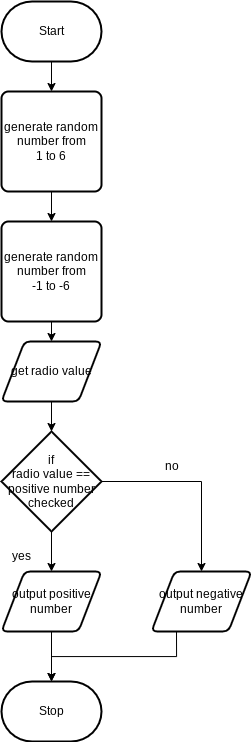

The diagram above was exported from draw.io. Its source (the exported page's mxGraphModel, read from the mxfile embedded in the PNG):
<mxGraphModel dx="440" dy="512" grid="1" gridSize="10" guides="1" tooltips="1" connect="1" arrows="1" fold="1" page="1" pageScale="1" pageWidth="850" pageHeight="1100" math="0" shadow="0">
  <root>
    <mxCell id="0" />
    <mxCell id="1" parent="0" />
    <mxCell id="4" style="edgeStyle=none;html=1;exitX=0.5;exitY=1;exitDx=0;exitDy=0;exitPerimeter=0;entryX=0.5;entryY=0;entryDx=0;entryDy=0;" edge="1" parent="1" source="5" target="8">
      <mxGeometry relative="1" as="geometry" />
    </mxCell>
    <mxCell id="5" value="Start" style="strokeWidth=2;html=1;shape=mxgraph.flowchart.terminator;whiteSpace=wrap;" vertex="1" parent="1">
      <mxGeometry x="360" y="130" width="100" height="60" as="geometry" />
    </mxCell>
    <mxCell id="6" value="Stop" style="strokeWidth=2;html=1;shape=mxgraph.flowchart.terminator;whiteSpace=wrap;" vertex="1" parent="1">
      <mxGeometry x="360" y="810" width="100" height="60" as="geometry" />
    </mxCell>
    <mxCell id="7" style="edgeStyle=none;html=1;exitX=0.5;exitY=1;exitDx=0;exitDy=0;entryX=0.5;entryY=0;entryDx=0;entryDy=0;" edge="1" parent="1" source="8" target="10">
      <mxGeometry relative="1" as="geometry" />
    </mxCell>
    <mxCell id="8" value="generate random&lt;br&gt;number from &lt;br&gt;1 to 6" style="rounded=1;whiteSpace=wrap;html=1;absoluteArcSize=1;arcSize=14;strokeWidth=2;" vertex="1" parent="1">
      <mxGeometry x="360" y="220" width="100" height="100" as="geometry" />
    </mxCell>
    <mxCell id="9" style="edgeStyle=none;html=1;exitX=0.5;exitY=1;exitDx=0;exitDy=0;entryX=0.5;entryY=0;entryDx=0;entryDy=0;" edge="1" parent="1" source="10" target="12">
      <mxGeometry relative="1" as="geometry" />
    </mxCell>
    <mxCell id="10" value="generate random&lt;br&gt;number from &lt;br&gt;-1 to -6" style="rounded=1;whiteSpace=wrap;html=1;absoluteArcSize=1;arcSize=14;strokeWidth=2;" vertex="1" parent="1">
      <mxGeometry x="360" y="350" width="100" height="100" as="geometry" />
    </mxCell>
    <mxCell id="11" style="edgeStyle=none;html=1;exitX=0.5;exitY=1;exitDx=0;exitDy=0;entryX=0.5;entryY=0;entryDx=0;entryDy=0;entryPerimeter=0;" edge="1" parent="1" source="12" target="15">
      <mxGeometry relative="1" as="geometry" />
    </mxCell>
    <mxCell id="12" value="get radio value" style="shape=parallelogram;html=1;strokeWidth=2;perimeter=parallelogramPerimeter;whiteSpace=wrap;rounded=1;arcSize=12;size=0.23;" vertex="1" parent="1">
      <mxGeometry x="360" y="470" width="100" height="60" as="geometry" />
    </mxCell>
    <mxCell id="13" style="edgeStyle=none;html=1;exitX=0.5;exitY=1;exitDx=0;exitDy=0;exitPerimeter=0;entryX=0.5;entryY=0;entryDx=0;entryDy=0;" edge="1" parent="1" source="15" target="17">
      <mxGeometry relative="1" as="geometry" />
    </mxCell>
    <mxCell id="14" style="edgeStyle=orthogonalEdgeStyle;html=1;exitX=1;exitY=0.5;exitDx=0;exitDy=0;exitPerimeter=0;entryX=0.5;entryY=0;entryDx=0;entryDy=0;rounded=0;" edge="1" parent="1" source="15" target="19">
      <mxGeometry relative="1" as="geometry">
        <Array as="points">
          <mxPoint x="560" y="610" />
        </Array>
      </mxGeometry>
    </mxCell>
    <mxCell id="15" value="if&lt;br&gt;radio value ==&lt;br&gt;positive number&lt;br&gt;checked" style="strokeWidth=2;html=1;shape=mxgraph.flowchart.decision;whiteSpace=wrap;" vertex="1" parent="1">
      <mxGeometry x="360" y="560" width="100" height="100" as="geometry" />
    </mxCell>
    <mxCell id="16" style="edgeStyle=orthogonalEdgeStyle;rounded=0;html=1;exitX=0.5;exitY=1;exitDx=0;exitDy=0;entryX=0.5;entryY=0;entryDx=0;entryDy=0;entryPerimeter=0;" edge="1" parent="1" source="17" target="6">
      <mxGeometry relative="1" as="geometry" />
    </mxCell>
    <mxCell id="17" value="output positive number" style="shape=parallelogram;html=1;strokeWidth=2;perimeter=parallelogramPerimeter;whiteSpace=wrap;rounded=1;arcSize=12;size=0.23;" vertex="1" parent="1">
      <mxGeometry x="360" y="700" width="100" height="60" as="geometry" />
    </mxCell>
    <mxCell id="18" style="edgeStyle=orthogonalEdgeStyle;rounded=0;html=1;exitX=0.25;exitY=1;exitDx=0;exitDy=0;" edge="1" parent="1" source="19">
      <mxGeometry relative="1" as="geometry">
        <mxPoint x="410" y="810" as="targetPoint" />
      </mxGeometry>
    </mxCell>
    <mxCell id="19" value="output negative number" style="shape=parallelogram;html=1;strokeWidth=2;perimeter=parallelogramPerimeter;whiteSpace=wrap;rounded=1;arcSize=12;size=0.23;" vertex="1" parent="1">
      <mxGeometry x="510" y="700" width="100" height="60" as="geometry" />
    </mxCell>
    <mxCell id="20" value="yes" style="text;html=1;align=center;verticalAlign=middle;resizable=0;points=[];autosize=1;strokeColor=none;fillColor=none;" vertex="1" parent="1">
      <mxGeometry x="360" y="670" width="40" height="30" as="geometry" />
    </mxCell>
    <mxCell id="21" value="no" style="text;html=1;align=center;verticalAlign=middle;resizable=0;points=[];autosize=1;strokeColor=none;fillColor=none;" vertex="1" parent="1">
      <mxGeometry x="510" y="580" width="40" height="30" as="geometry" />
    </mxCell>
  </root>
</mxGraphModel>